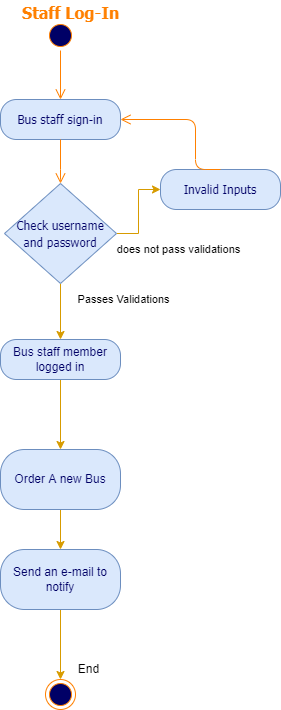

The diagram above was exported from draw.io. Its source (the exported page's mxGraphModel, read from the mxfile embedded in the PNG):
<mxGraphModel dx="462" dy="857" grid="1" gridSize="10" guides="1" tooltips="1" connect="1" arrows="1" fold="1" page="1" pageScale="1" pageWidth="850" pageHeight="1100" math="0" shadow="0">
  <root>
    <mxCell id="0" />
    <mxCell id="1" parent="0" />
    <mxCell id="733bdf411f744d5c-1" value="" style="ellipse;html=1;shape=startState;fillColor=#000066;strokeColor=#FF8000;fontFamily=Tahoma;fontSize=14;fontColor=#FF8000;" parent="1" vertex="1">
      <mxGeometry x="137" y="51" width="30" height="30" as="geometry" />
    </mxCell>
    <mxCell id="733bdf411f744d5c-2" value="" style="edgeStyle=orthogonalEdgeStyle;html=1;verticalAlign=bottom;endArrow=open;endSize=8;strokeColor=#FF8000;fontFamily=Tahoma;fontSize=14;fontColor=#FF8000;entryX=0.5;entryY=0;" parent="1" source="733bdf411f744d5c-1" target="733bdf411f744d5c-3" edge="1">
      <mxGeometry relative="1" as="geometry">
        <mxPoint x="152" y="151" as="targetPoint" />
        <Array as="points" />
      </mxGeometry>
    </mxCell>
    <mxCell id="733bdf411f744d5c-3" value="&lt;span style=&quot;font-size: 12px;&quot;&gt;Bus staff sign-in&lt;/span&gt;" style="rounded=1;whiteSpace=wrap;html=1;arcSize=40;fillColor=#dae8fc;strokeColor=#6c8ebf;fontFamily=Tahoma;fontSize=14;fontColor=#000066;" parent="1" vertex="1">
      <mxGeometry x="92" y="130" width="120" height="40" as="geometry" />
    </mxCell>
    <mxCell id="733bdf411f744d5c-4" value="" style="edgeStyle=orthogonalEdgeStyle;html=1;verticalAlign=bottom;endArrow=open;endSize=8;strokeColor=#FF8000;fontFamily=Tahoma;fontSize=14;fontColor=#FF8000;entryX=0.5;entryY=0;" parent="1" source="733bdf411f744d5c-3" target="733bdf411f744d5c-5" edge="1">
      <mxGeometry relative="1" as="geometry">
        <mxPoint x="152" y="230" as="targetPoint" />
        <Array as="points">
          <mxPoint x="152" y="210" />
          <mxPoint x="152" y="210" />
        </Array>
      </mxGeometry>
    </mxCell>
    <mxCell id="UFKG3NmQDipE1FehutKS-9" value="" style="edgeStyle=orthogonalEdgeStyle;shape=connector;rounded=0;orthogonalLoop=1;jettySize=auto;html=1;labelBackgroundColor=default;fontFamily=Helvetica;fontSize=11;fontColor=#000000;endArrow=classic;strokeColor=#d79b00;fillColor=#ffe6cc;" parent="1" source="733bdf411f744d5c-5" target="733bdf411f744d5c-9" edge="1">
      <mxGeometry relative="1" as="geometry" />
    </mxCell>
    <mxCell id="UFKG3NmQDipE1FehutKS-11" value="" style="edgeStyle=orthogonalEdgeStyle;shape=connector;rounded=0;orthogonalLoop=1;jettySize=auto;html=1;labelBackgroundColor=default;fontFamily=Helvetica;fontSize=11;fontColor=#000000;endArrow=classic;strokeColor=#d79b00;fillColor=#ffe6cc;" parent="1" source="733bdf411f744d5c-5" target="733bdf411f744d5c-19" edge="1">
      <mxGeometry relative="1" as="geometry" />
    </mxCell>
    <mxCell id="733bdf411f744d5c-5" value="&lt;span style=&quot;font-size: 12px;&quot;&gt;Check username and password&lt;/span&gt;" style="rhombus;whiteSpace=wrap;html=1;fillColor=#dae8fc;strokeColor=#6c8ebf;fontFamily=Tahoma;fontSize=14;fontColor=#000066;" parent="1" vertex="1">
      <mxGeometry x="96" y="214" width="112" height="100" as="geometry" />
    </mxCell>
    <mxCell id="733bdf411f744d5c-9" value="&lt;span style=&quot;font-size: 12px;&quot;&gt;Invalid Inputs&lt;/span&gt;" style="rounded=1;whiteSpace=wrap;html=1;arcSize=40;fillColor=#dae8fc;strokeColor=#6c8ebf;fontFamily=Tahoma;fontSize=14;fontColor=#000066;" parent="1" vertex="1">
      <mxGeometry x="252" y="200" width="120" height="40" as="geometry" />
    </mxCell>
    <mxCell id="733bdf411f744d5c-10" value="" style="edgeStyle=orthogonalEdgeStyle;html=1;verticalAlign=bottom;endArrow=open;endSize=8;strokeColor=#FF8000;fontFamily=Tahoma;fontSize=14;fontColor=#FF8000;entryX=1;entryY=0.5;exitX=0.5;exitY=0;" parent="1" source="733bdf411f744d5c-9" target="733bdf411f744d5c-3" edge="1">
      <mxGeometry relative="1" as="geometry">
        <mxPoint x="342" y="330" as="targetPoint" />
        <Array as="points">
          <mxPoint x="287" y="150" />
        </Array>
      </mxGeometry>
    </mxCell>
    <mxCell id="733bdf411f744d5c-14" value="&lt;font style=&quot;font-size: 16px&quot; color=&quot;#ff8000&quot;&gt;&lt;b&gt;Staff Log-In&lt;/b&gt;&lt;/font&gt;" style="text;html=1;resizable=0;points=[];autosize=1;align=left;verticalAlign=top;spacingTop=-4;fontSize=14;fontFamily=Tahoma;fontColor=#000066;" parent="1" vertex="1">
      <mxGeometry x="112" y="31" width="110" height="20" as="geometry" />
    </mxCell>
    <mxCell id="UFKG3NmQDipE1FehutKS-2" value="" style="edgeStyle=orthogonalEdgeStyle;shape=connector;rounded=0;orthogonalLoop=1;jettySize=auto;html=1;labelBackgroundColor=default;fontFamily=Helvetica;fontSize=11;fontColor=#000000;endArrow=classic;strokeColor=#d79b00;fillColor=#ffe6cc;" parent="1" source="733bdf411f744d5c-19" target="UFKG3NmQDipE1FehutKS-1" edge="1">
      <mxGeometry relative="1" as="geometry" />
    </mxCell>
    <mxCell id="733bdf411f744d5c-19" value="Bus staff member logged in" style="rounded=1;whiteSpace=wrap;html=1;arcSize=40;fillColor=#dae8fc;strokeColor=#6c8ebf;fontColor=#000066;" parent="1" vertex="1">
      <mxGeometry x="92" y="370" width="120" height="40" as="geometry" />
    </mxCell>
    <mxCell id="733bdf411f744d5c-34" value="" style="ellipse;html=1;shape=endState;fillColor=#000066;strokeColor=#FF8000;" parent="1" vertex="1">
      <mxGeometry x="137" y="710" width="30" height="30" as="geometry" />
    </mxCell>
    <mxCell id="OZ2KvmzoBgLkON1gHCK6-2" value="End" style="text;html=1;align=center;verticalAlign=middle;resizable=0;points=[];autosize=1;strokeColor=none;fillColor=none;" parent="1" vertex="1">
      <mxGeometry x="160" y="690" width="40" height="20" as="geometry" />
    </mxCell>
    <mxCell id="OZ2KvmzoBgLkON1gHCK6-5" style="edgeStyle=orthogonalEdgeStyle;rounded=0;orthogonalLoop=1;jettySize=auto;html=1;exitX=0.5;exitY=1;exitDx=0;exitDy=0;" parent="1" edge="1">
      <mxGeometry relative="1" as="geometry">
        <mxPoint x="281" y="530" as="sourcePoint" />
        <mxPoint x="281" y="530" as="targetPoint" />
      </mxGeometry>
    </mxCell>
    <mxCell id="UFKG3NmQDipE1FehutKS-6" value="" style="edgeStyle=orthogonalEdgeStyle;shape=connector;rounded=0;orthogonalLoop=1;jettySize=auto;html=1;labelBackgroundColor=default;fontFamily=Helvetica;fontSize=11;fontColor=#000000;endArrow=classic;strokeColor=#d79b00;fillColor=#ffe6cc;" parent="1" source="UFKG3NmQDipE1FehutKS-1" target="UFKG3NmQDipE1FehutKS-5" edge="1">
      <mxGeometry relative="1" as="geometry" />
    </mxCell>
    <mxCell id="UFKG3NmQDipE1FehutKS-1" value="Order A new Bus" style="rounded=1;whiteSpace=wrap;html=1;fillColor=#dae8fc;strokeColor=#6c8ebf;fontColor=#000066;arcSize=40;" parent="1" vertex="1">
      <mxGeometry x="92" y="480" width="120" height="60" as="geometry" />
    </mxCell>
    <mxCell id="UFKG3NmQDipE1FehutKS-7" value="" style="edgeStyle=orthogonalEdgeStyle;shape=connector;rounded=0;orthogonalLoop=1;jettySize=auto;html=1;labelBackgroundColor=default;fontFamily=Helvetica;fontSize=11;fontColor=#000000;endArrow=classic;strokeColor=#d79b00;fillColor=#ffe6cc;entryX=0.5;entryY=0;entryDx=0;entryDy=0;" parent="1" source="UFKG3NmQDipE1FehutKS-5" target="733bdf411f744d5c-34" edge="1">
      <mxGeometry relative="1" as="geometry" />
    </mxCell>
    <mxCell id="UFKG3NmQDipE1FehutKS-5" value="Send an e-mail to notify" style="rounded=1;whiteSpace=wrap;html=1;fillColor=#dae8fc;strokeColor=#6c8ebf;fontColor=#000066;arcSize=40;" parent="1" vertex="1">
      <mxGeometry x="92" y="580" width="120" height="60" as="geometry" />
    </mxCell>
    <mxCell id="UFKG3NmQDipE1FehutKS-8" value="does not pass validations" style="text;html=1;align=center;verticalAlign=middle;resizable=0;points=[];autosize=1;strokeColor=none;fillColor=none;fontSize=11;fontFamily=Helvetica;fontColor=#000000;" parent="1" vertex="1">
      <mxGeometry x="200" y="270" width="140" height="20" as="geometry" />
    </mxCell>
    <mxCell id="UFKG3NmQDipE1FehutKS-10" value="Passes Validations" style="text;html=1;align=center;verticalAlign=middle;resizable=0;points=[];autosize=1;strokeColor=none;fillColor=none;fontSize=11;fontFamily=Helvetica;fontColor=#000000;" parent="1" vertex="1">
      <mxGeometry x="160" y="320" width="110" height="20" as="geometry" />
    </mxCell>
  </root>
</mxGraphModel>